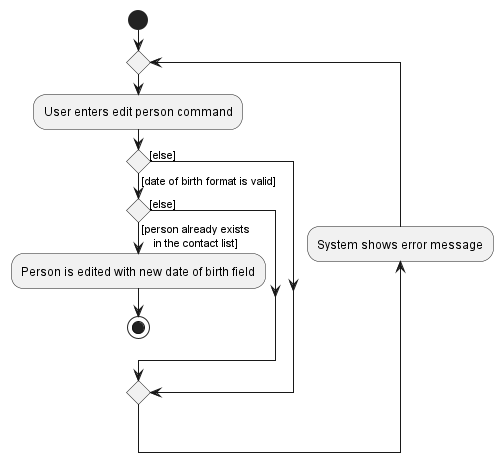

The diagram above was rendered by PlantUML. Its source (embedded in the PNG):
@startuml
start
repeat
:User enters edit person command;
  if () then ([date of birth format is valid])
    if () then ([person already exists
    in the contact list])
      :Person is edited with new date of birth field;
      stop
    else ([else])
    endif
  else ([else])
  endif
backward :System shows error message;
repeat while;
@enduml